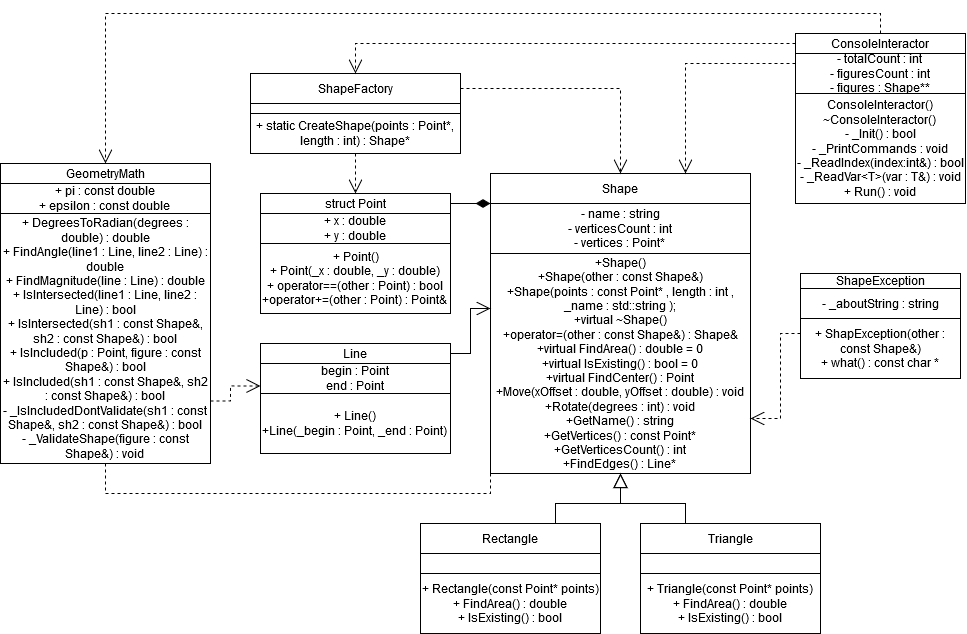

The diagram above was exported from draw.io. Its source (the exported page's mxGraphModel, read from the mxfile embedded in the PNG):
<mxGraphModel dx="2067" dy="653" grid="1" gridSize="10" guides="1" tooltips="1" connect="1" arrows="1" fold="1" page="1" pageScale="1" pageWidth="827" pageHeight="1169" math="0" shadow="0">
  <root>
    <mxCell id="0" />
    <mxCell id="1" parent="0" />
    <mxCell id="bUYYJQrRqK3Gc5wmKYlz-1" value="Shape" style="rounded=0;whiteSpace=wrap;html=1;" vertex="1" parent="1">
      <mxGeometry x="230" y="200" width="260" height="30" as="geometry" />
    </mxCell>
    <mxCell id="bUYYJQrRqK3Gc5wmKYlz-2" value="&lt;div&gt;+Shape()&lt;/div&gt;&lt;div&gt;+Shape(other : const Shape&amp;amp;)&lt;/div&gt;&lt;div&gt;+Shape(points : const Point* , length : int , _name : std::string );&lt;/div&gt;&lt;div&gt;+virtual ~Shape()&lt;/div&gt;&lt;div&gt;+operator=(other : const Shape&amp;amp;) : Shape&amp;amp;&lt;/div&gt;&lt;div&gt;+virtual FindArea() : double = 0&lt;/div&gt;&lt;div&gt;+virtual IsExisting() : bool = 0&lt;/div&gt;&lt;div&gt;+virtual FindCenter() : Point&lt;/div&gt;&lt;div&gt;+Move(xOffset : double, yOffset : double) : void&lt;br&gt;&lt;/div&gt;&lt;div&gt;+Rotate(degrees : int) : void&lt;/div&gt;&lt;div&gt;+GetName() : string&lt;/div&gt;&lt;div&gt;+GetVertices() : const Point*&lt;/div&gt;&lt;div&gt;+GetVerticesCount() : int&lt;/div&gt;&lt;div&gt;+FindEdges() : Line*&lt;br&gt;&lt;/div&gt;" style="rounded=0;whiteSpace=wrap;html=1;" vertex="1" parent="1">
      <mxGeometry x="230" y="280" width="260" height="220" as="geometry" />
    </mxCell>
    <mxCell id="bUYYJQrRqK3Gc5wmKYlz-4" value="&lt;div&gt;- name : string&lt;/div&gt;&lt;div&gt;- verticesCount : int&lt;/div&gt;&lt;div&gt;- vertices : Point*&lt;br&gt;&lt;/div&gt;" style="rounded=0;whiteSpace=wrap;html=1;" vertex="1" parent="1">
      <mxGeometry x="230" y="230" width="260" height="50" as="geometry" />
    </mxCell>
    <mxCell id="bUYYJQrRqK3Gc5wmKYlz-15" style="edgeStyle=orthogonalEdgeStyle;rounded=0;orthogonalLoop=1;jettySize=auto;html=1;exitX=0.25;exitY=0;exitDx=0;exitDy=0;entryX=0.5;entryY=1;entryDx=0;entryDy=0;endArrow=block;endFill=0;endSize=12;" edge="1" parent="1" source="bUYYJQrRqK3Gc5wmKYlz-6" target="bUYYJQrRqK3Gc5wmKYlz-2">
      <mxGeometry relative="1" as="geometry" />
    </mxCell>
    <mxCell id="bUYYJQrRqK3Gc5wmKYlz-6" value="Triangle" style="rounded=0;whiteSpace=wrap;html=1;" vertex="1" parent="1">
      <mxGeometry x="380" y="550" width="180" height="30" as="geometry" />
    </mxCell>
    <mxCell id="bUYYJQrRqK3Gc5wmKYlz-7" value="" style="rounded=0;whiteSpace=wrap;html=1;" vertex="1" parent="1">
      <mxGeometry x="380" y="580" width="180" height="20" as="geometry" />
    </mxCell>
    <mxCell id="bUYYJQrRqK3Gc5wmKYlz-8" value="&lt;div&gt;+ Triangle(const Point* points)&lt;/div&gt;&lt;div&gt;+ FindArea() : double&lt;/div&gt;&lt;div&gt;+ IsExisting() : bool&lt;br&gt;&lt;/div&gt;" style="rounded=0;whiteSpace=wrap;html=1;" vertex="1" parent="1">
      <mxGeometry x="380" y="600" width="180" height="60" as="geometry" />
    </mxCell>
    <mxCell id="bUYYJQrRqK3Gc5wmKYlz-13" style="edgeStyle=orthogonalEdgeStyle;rounded=0;orthogonalLoop=1;jettySize=auto;html=1;exitX=0.75;exitY=0;exitDx=0;exitDy=0;entryX=0.5;entryY=1;entryDx=0;entryDy=0;endArrow=block;endFill=0;endSize=12;" edge="1" parent="1" source="bUYYJQrRqK3Gc5wmKYlz-9" target="bUYYJQrRqK3Gc5wmKYlz-2">
      <mxGeometry relative="1" as="geometry" />
    </mxCell>
    <mxCell id="bUYYJQrRqK3Gc5wmKYlz-9" value="Rectangle" style="rounded=0;whiteSpace=wrap;html=1;" vertex="1" parent="1">
      <mxGeometry x="160" y="550" width="180" height="30" as="geometry" />
    </mxCell>
    <mxCell id="bUYYJQrRqK3Gc5wmKYlz-10" value="" style="rounded=0;whiteSpace=wrap;html=1;" vertex="1" parent="1">
      <mxGeometry x="160" y="580" width="180" height="20" as="geometry" />
    </mxCell>
    <mxCell id="bUYYJQrRqK3Gc5wmKYlz-11" value="&lt;div&gt;+ Rectangle(const Point* points)&lt;/div&gt;&lt;div&gt;+ FindArea() : double&lt;/div&gt;&lt;div&gt;+ IsExisting() : bool&lt;br&gt;&lt;/div&gt;" style="rounded=0;whiteSpace=wrap;html=1;" vertex="1" parent="1">
      <mxGeometry x="160" y="600" width="180" height="60" as="geometry" />
    </mxCell>
    <mxCell id="bUYYJQrRqK3Gc5wmKYlz-19" style="edgeStyle=orthogonalEdgeStyle;rounded=0;orthogonalLoop=1;jettySize=auto;html=1;exitX=1;exitY=0.5;exitDx=0;exitDy=0;entryX=0;entryY=0;entryDx=0;entryDy=0;endArrow=diamondThin;endFill=1;endSize=12;" edge="1" parent="1" source="bUYYJQrRqK3Gc5wmKYlz-16" target="bUYYJQrRqK3Gc5wmKYlz-4">
      <mxGeometry relative="1" as="geometry" />
    </mxCell>
    <mxCell id="bUYYJQrRqK3Gc5wmKYlz-16" value="struct Point" style="rounded=0;whiteSpace=wrap;html=1;" vertex="1" parent="1">
      <mxGeometry y="220" width="190" height="20" as="geometry" />
    </mxCell>
    <mxCell id="bUYYJQrRqK3Gc5wmKYlz-17" value="&lt;div&gt;+ x : double&lt;/div&gt;&lt;div&gt;+ y : double&lt;br&gt;&lt;/div&gt;" style="rounded=0;whiteSpace=wrap;html=1;" vertex="1" parent="1">
      <mxGeometry y="240" width="190" height="30" as="geometry" />
    </mxCell>
    <mxCell id="bUYYJQrRqK3Gc5wmKYlz-18" value="&lt;div&gt;&amp;nbsp;+ Point()&lt;/div&gt;&lt;div&gt;+ Point(_x : double, _y : double)&lt;/div&gt;&lt;div&gt;+ operator==(other : Point) : bool&lt;/div&gt;&lt;div&gt;+operator+=(other : Point) : Point&amp;amp;&lt;br&gt;&lt;/div&gt;" style="rounded=0;whiteSpace=wrap;html=1;" vertex="1" parent="1">
      <mxGeometry y="270" width="190" height="70" as="geometry" />
    </mxCell>
    <mxCell id="bUYYJQrRqK3Gc5wmKYlz-24" style="edgeStyle=orthogonalEdgeStyle;rounded=0;orthogonalLoop=1;jettySize=auto;html=1;exitX=1;exitY=0.5;exitDx=0;exitDy=0;entryX=0;entryY=0.25;entryDx=0;entryDy=0;endArrow=open;endFill=0;endSize=12;" edge="1" parent="1" source="bUYYJQrRqK3Gc5wmKYlz-20" target="bUYYJQrRqK3Gc5wmKYlz-2">
      <mxGeometry relative="1" as="geometry" />
    </mxCell>
    <mxCell id="bUYYJQrRqK3Gc5wmKYlz-20" value="Line" style="rounded=0;whiteSpace=wrap;html=1;" vertex="1" parent="1">
      <mxGeometry y="370" width="190" height="20" as="geometry" />
    </mxCell>
    <mxCell id="bUYYJQrRqK3Gc5wmKYlz-21" value="&lt;div&gt;begin : Point&lt;/div&gt;&lt;div&gt;end : Point&lt;br&gt;&lt;/div&gt;" style="rounded=0;whiteSpace=wrap;html=1;" vertex="1" parent="1">
      <mxGeometry y="390" width="190" height="30" as="geometry" />
    </mxCell>
    <mxCell id="bUYYJQrRqK3Gc5wmKYlz-22" value="&lt;div&gt;+ Line()&lt;/div&gt;&lt;div&gt;+Line(_begin : Point, _end : Point)&lt;br&gt;&lt;/div&gt;" style="rounded=0;whiteSpace=wrap;html=1;" vertex="1" parent="1">
      <mxGeometry y="420" width="190" height="60" as="geometry" />
    </mxCell>
    <mxCell id="bUYYJQrRqK3Gc5wmKYlz-29" style="edgeStyle=orthogonalEdgeStyle;rounded=0;orthogonalLoop=1;jettySize=auto;html=1;exitX=1;exitY=0.5;exitDx=0;exitDy=0;entryX=0.5;entryY=0;entryDx=0;entryDy=0;dashed=1;endArrow=open;endFill=0;endSize=12;" edge="1" parent="1" source="bUYYJQrRqK3Gc5wmKYlz-25" target="bUYYJQrRqK3Gc5wmKYlz-1">
      <mxGeometry relative="1" as="geometry" />
    </mxCell>
    <mxCell id="bUYYJQrRqK3Gc5wmKYlz-25" value="ShapeFactory" style="rounded=0;whiteSpace=wrap;html=1;" vertex="1" parent="1">
      <mxGeometry x="-10" y="100" width="210" height="30" as="geometry" />
    </mxCell>
    <mxCell id="bUYYJQrRqK3Gc5wmKYlz-26" value="" style="rounded=0;whiteSpace=wrap;html=1;" vertex="1" parent="1">
      <mxGeometry x="-10" y="130" width="210" height="10" as="geometry" />
    </mxCell>
    <mxCell id="bUYYJQrRqK3Gc5wmKYlz-30" style="edgeStyle=orthogonalEdgeStyle;rounded=0;orthogonalLoop=1;jettySize=auto;html=1;exitX=0.5;exitY=1;exitDx=0;exitDy=0;entryX=0.5;entryY=0;entryDx=0;entryDy=0;dashed=1;endArrow=open;endFill=0;endSize=12;" edge="1" parent="1" source="bUYYJQrRqK3Gc5wmKYlz-27" target="bUYYJQrRqK3Gc5wmKYlz-16">
      <mxGeometry relative="1" as="geometry" />
    </mxCell>
    <mxCell id="bUYYJQrRqK3Gc5wmKYlz-27" value="+ static CreateShape(points : Point*, length : int) : Shape*" style="rounded=0;whiteSpace=wrap;html=1;" vertex="1" parent="1">
      <mxGeometry x="-10" y="140" width="210" height="40" as="geometry" />
    </mxCell>
    <mxCell id="bUYYJQrRqK3Gc5wmKYlz-35" value="ShapeException" style="rounded=0;whiteSpace=wrap;html=1;" vertex="1" parent="1">
      <mxGeometry x="540" y="300" width="160" height="15" as="geometry" />
    </mxCell>
    <mxCell id="bUYYJQrRqK3Gc5wmKYlz-36" value="- _aboutString : string" style="rounded=0;whiteSpace=wrap;html=1;" vertex="1" parent="1">
      <mxGeometry x="540" y="315" width="160" height="30" as="geometry" />
    </mxCell>
    <mxCell id="bUYYJQrRqK3Gc5wmKYlz-46" style="edgeStyle=orthogonalEdgeStyle;rounded=0;orthogonalLoop=1;jettySize=auto;html=1;exitX=0;exitY=0.25;exitDx=0;exitDy=0;entryX=1;entryY=0.75;entryDx=0;entryDy=0;dashed=1;endArrow=open;endFill=0;endSize=12;" edge="1" parent="1" source="bUYYJQrRqK3Gc5wmKYlz-37" target="bUYYJQrRqK3Gc5wmKYlz-2">
      <mxGeometry relative="1" as="geometry" />
    </mxCell>
    <mxCell id="bUYYJQrRqK3Gc5wmKYlz-37" value="&lt;div&gt;+ ShapException(other : const Shape&amp;amp;)&lt;/div&gt;&lt;div&gt;+ what() : const char *&lt;br&gt;&lt;/div&gt;" style="rounded=0;whiteSpace=wrap;html=1;" vertex="1" parent="1">
      <mxGeometry x="540" y="345" width="160" height="60" as="geometry" />
    </mxCell>
    <mxCell id="bUYYJQrRqK3Gc5wmKYlz-43" style="edgeStyle=orthogonalEdgeStyle;rounded=0;orthogonalLoop=1;jettySize=auto;html=1;exitX=0;exitY=0.5;exitDx=0;exitDy=0;entryX=0.5;entryY=0;entryDx=0;entryDy=0;dashed=1;endArrow=open;endFill=0;endSize=12;" edge="1" parent="1" source="bUYYJQrRqK3Gc5wmKYlz-39" target="bUYYJQrRqK3Gc5wmKYlz-25">
      <mxGeometry relative="1" as="geometry" />
    </mxCell>
    <mxCell id="bUYYJQrRqK3Gc5wmKYlz-53" style="edgeStyle=orthogonalEdgeStyle;rounded=0;orthogonalLoop=1;jettySize=auto;html=1;exitX=0.5;exitY=0;exitDx=0;exitDy=0;entryX=0.5;entryY=0;entryDx=0;entryDy=0;dashed=1;startArrow=none;startFill=0;endArrow=open;endFill=0;endSize=12;" edge="1" parent="1" source="bUYYJQrRqK3Gc5wmKYlz-39" target="bUYYJQrRqK3Gc5wmKYlz-45">
      <mxGeometry relative="1" as="geometry" />
    </mxCell>
    <mxCell id="bUYYJQrRqK3Gc5wmKYlz-39" value="ConsoleInteractor" style="rounded=0;whiteSpace=wrap;html=1;" vertex="1" parent="1">
      <mxGeometry x="535" y="60" width="170" height="20" as="geometry" />
    </mxCell>
    <mxCell id="bUYYJQrRqK3Gc5wmKYlz-41" style="edgeStyle=orthogonalEdgeStyle;rounded=0;orthogonalLoop=1;jettySize=auto;html=1;exitX=0;exitY=0.25;exitDx=0;exitDy=0;entryX=0.75;entryY=0;entryDx=0;entryDy=0;dashed=1;endArrow=open;endFill=0;endSize=12;" edge="1" parent="1" source="bUYYJQrRqK3Gc5wmKYlz-40" target="bUYYJQrRqK3Gc5wmKYlz-1">
      <mxGeometry relative="1" as="geometry" />
    </mxCell>
    <mxCell id="bUYYJQrRqK3Gc5wmKYlz-40" value="&lt;div&gt;- totalCount : int&lt;/div&gt;&lt;div&gt;- figuresCount : int&lt;/div&gt;&lt;div&gt;- figures : Shape**&lt;br&gt;&lt;/div&gt;" style="rounded=0;whiteSpace=wrap;html=1;" vertex="1" parent="1">
      <mxGeometry x="535" y="80" width="170" height="40" as="geometry" />
    </mxCell>
    <mxCell id="bUYYJQrRqK3Gc5wmKYlz-44" value="&lt;div&gt;ConsoleInteractor()&lt;/div&gt;&lt;div&gt;~ConsoleInteractor()&lt;br&gt;&lt;/div&gt;&lt;div&gt;- _Init() : bool&lt;/div&gt;&lt;div&gt;- _PrintCommands : void&lt;/div&gt;&lt;div&gt;- _ReadIndex(index:int&amp;amp;) : bool&lt;/div&gt;&lt;div&gt;- _ReadVar&amp;lt;T&amp;gt;(var : T&amp;amp;) : void&lt;/div&gt;&lt;div&gt;+ Run() : void&lt;br&gt;&lt;/div&gt;" style="rounded=0;whiteSpace=wrap;html=1;" vertex="1" parent="1">
      <mxGeometry x="535" y="120" width="170" height="110" as="geometry" />
    </mxCell>
    <mxCell id="bUYYJQrRqK3Gc5wmKYlz-45" value="GeometryMath" style="rounded=0;whiteSpace=wrap;html=1;" vertex="1" parent="1">
      <mxGeometry x="-260" y="190" width="210" height="20" as="geometry" />
    </mxCell>
    <mxCell id="bUYYJQrRqK3Gc5wmKYlz-47" value="&lt;div&gt;+ pi : const double&lt;/div&gt;&lt;div&gt;+ epsilon : const double&lt;br&gt;&lt;/div&gt;" style="rounded=0;whiteSpace=wrap;html=1;" vertex="1" parent="1">
      <mxGeometry x="-260" y="210" width="210" height="30" as="geometry" />
    </mxCell>
    <mxCell id="bUYYJQrRqK3Gc5wmKYlz-49" style="edgeStyle=orthogonalEdgeStyle;rounded=0;orthogonalLoop=1;jettySize=auto;html=1;exitX=0.5;exitY=1;exitDx=0;exitDy=0;entryX=0;entryY=1;entryDx=0;entryDy=0;dashed=1;endArrow=none;endFill=0;endSize=12;" edge="1" parent="1" source="bUYYJQrRqK3Gc5wmKYlz-48" target="bUYYJQrRqK3Gc5wmKYlz-2">
      <mxGeometry relative="1" as="geometry" />
    </mxCell>
    <mxCell id="bUYYJQrRqK3Gc5wmKYlz-50" style="edgeStyle=orthogonalEdgeStyle;rounded=0;orthogonalLoop=1;jettySize=auto;html=1;exitX=1;exitY=0.75;exitDx=0;exitDy=0;entryX=0;entryY=0.75;entryDx=0;entryDy=0;dashed=1;endArrow=open;endFill=0;endSize=12;" edge="1" parent="1" source="bUYYJQrRqK3Gc5wmKYlz-48" target="bUYYJQrRqK3Gc5wmKYlz-21">
      <mxGeometry relative="1" as="geometry" />
    </mxCell>
    <mxCell id="bUYYJQrRqK3Gc5wmKYlz-48" value="&lt;div&gt;+ DegreesToRadian(degrees : double) : double&lt;/div&gt;&lt;div&gt;+ FindAngle(line1 : Line, line2 : Line) : double&lt;/div&gt;&lt;div&gt;+ FindMagnitude(line : Line) : double&lt;/div&gt;&lt;div&gt;+ IsIntersected(line1 : Line, line2 : Line) : bool&lt;/div&gt;&lt;div&gt;+ IsIntersected(sh1 : const Shape&amp;amp;, sh2 : const Shape&amp;amp;) : bool&lt;br&gt;&lt;/div&gt;&lt;div&gt;+ IsIncluded(p : Point, figure : const Shape&amp;amp;) : bool&lt;/div&gt;&lt;div&gt;+ IsIncluded(sh1 : const Shape&amp;amp;, sh2 : const Shape&amp;amp;) : bool&lt;/div&gt;&lt;div&gt;- _IsIncludedDontValidate(sh1 : const Shape&amp;amp;, sh2 : const Shape&amp;amp;) : bool&lt;/div&gt;&lt;div&gt;- _ValidateShape(figure : const Shape&amp;amp;) : void&lt;br&gt;&lt;/div&gt;" style="rounded=0;whiteSpace=wrap;html=1;" vertex="1" parent="1">
      <mxGeometry x="-260" y="240" width="210" height="250" as="geometry" />
    </mxCell>
  </root>
</mxGraphModel>